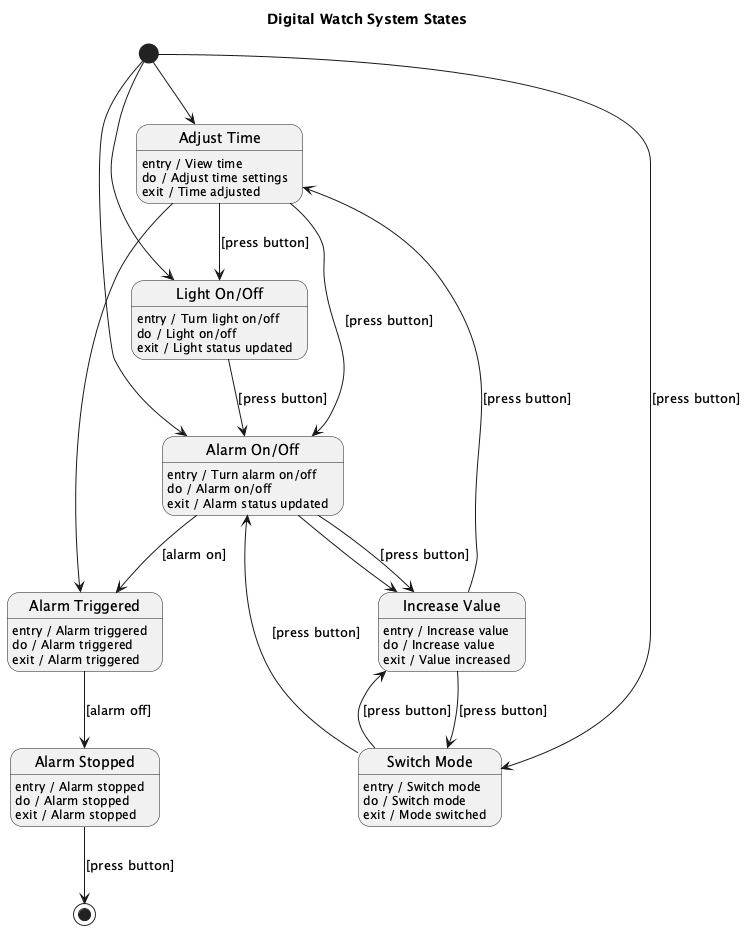

The diagram above was rendered by PlantUML. Its source (embedded in the PNG):
@startuml
title Digital Watch System States

[*] --> AdjustTime

state "Adjust Time" as AdjustTime
state "Switch Mode" as SwitchMode
state "Increase Value" as IncreaseValue
state "Alarm On/Off" as AlarmOnOff
state "Alarm Triggered" as AlarmTriggered
state "Alarm Stopped" as AlarmStopped
state "Light On/Off" as LightOnOff

AdjustTime : entry / View time
AdjustTime : do / Adjust time settings
AdjustTime : exit / Time adjusted

SwitchMode : entry / Switch mode
SwitchMode : do / Switch mode
SwitchMode : exit / Mode switched

IncreaseValue : entry / Increase value
IncreaseValue : do / Increase value
IncreaseValue : exit / Value increased

AlarmOnOff : entry / Turn alarm on/off
AlarmOnOff : do / Alarm on/off
AlarmOnOff : exit / Alarm status updated

AlarmTriggered : entry / Alarm triggered
AlarmTriggered : do / Alarm triggered
AlarmTriggered : exit / Alarm triggered

AlarmStopped : entry / Alarm stopped
AlarmStopped : do / Alarm stopped
AlarmStopped : exit / Alarm stopped

LightOnOff : entry / Turn light on/off
LightOnOff : do / Light on/off
LightOnOff : exit / Light status updated

[*] --> SwitchMode : [press button]
SwitchMode --> IncreaseValue : [press button]
IncreaseValue --> AdjustTime : [press button]
AdjustTime --> AlarmOnOff : [press button]
AlarmOnOff --> AlarmTriggered : [alarm on]
AlarmTriggered --> AlarmStopped : [alarm off]
AlarmStopped --> [*] : [press button]
AdjustTime --> LightOnOff : [press button]
LightOnOff --> AlarmOnOff : [press button]

SwitchMode --> AlarmOnOff : [press button]
IncreaseValue --> SwitchMode : [press button]
AlarmOnOff --> IncreaseValue : [press button]

AdjustTime --> AlarmTriggered
AlarmOnOff --> IncreaseValue

[*] --> LightOnOff
[*] --> AlarmOnOff

@enduml